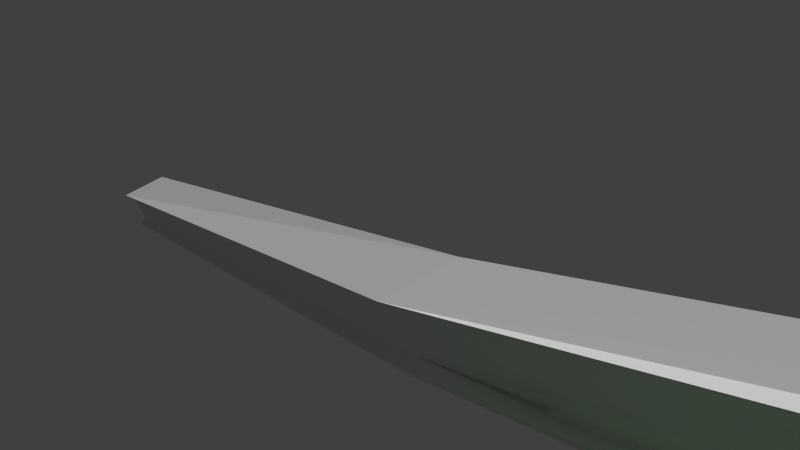 # Source: fk-zug_schluss.blend  (saved by Blender 2.76.0; exported with 4.5.12 LTS)
import bpy
from mathutils import Matrix  # noqa: F401  (used for matrix-valued properties, if any)

bpy.ops.wm.read_factory_settings(use_empty=True)
scene = bpy.context.scene
scene.name = 'Scene'

# ---- collections
col_collection_1 = bpy.data.collections.new('Collection 1'); scene.collection.children.link(col_collection_1)

# ---- materials (node trees are filled in below, after node groups)
mat_material = bpy.data.materials.new('Material')
mat_material.alpha_threshold = 0.0
mat_material.diffuse_color = (1.0, 0.523, 0.0, 1.0)
mat_material.roughness = 0.5
mat_material.specular_intensity = 0.8971
mat_material.line_color = (0.0, 0.0, 0.0, 1.0)
mat_material_003 = bpy.data.materials.new('Material.003')
mat_material_003.alpha_threshold = 0.0
mat_material_003.diffuse_color = (0.6038, 0.3188, 0.0, 1.0)
mat_material_003.roughness = 0.5
mat_material_002 = bpy.data.materials.new('Material.002')
mat_material_002.alpha_threshold = 0.0
mat_material_002.diffuse_color = (0.8, 0.0, 0.0, 1.0)
mat_material_002.roughness = 0.5
mat_eisen = bpy.data.materials.new('Eisen')
mat_eisen.alpha_threshold = 0.0
mat_eisen.roughness = 0.5
mat_metallic = bpy.data.materials.new('Metallic')
mat_metallic.alpha_threshold = 0.0
mat_metallic.roughness = 0.5
mat_eisen_001 = bpy.data.materials.new('Eisen.001')
mat_eisen_001.alpha_threshold = 0.0
mat_eisen_001.roughness = 0.5
mat_eisen_002 = bpy.data.materials.new('Eisen.002')
mat_eisen_002.alpha_threshold = 0.0
mat_eisen_002.roughness = 0.5
mat_material_005 = bpy.data.materials.new('Material.005')
mat_material_005.alpha_threshold = 0.0
mat_material_005.roughness = 0.5

# ---- material node trees
mat_material.use_nodes = True; mat_material.node_tree.nodes.clear()
_N = mat_material.node_tree.nodes; _L = mat_material.node_tree.links
n0 = _N.new('ShaderNodeOutputMaterial'); n0.name = 'Material Output'; n0.location = (300, 300)
n1 = _N.new('ShaderNodeMixShader'); n1.name = 'Mix Shader'; n1.location = (10, 300)
n1.inputs[0].default_value = 0.9296
n2 = _N.new('ShaderNodeBsdfAnisotropic'); n2.name = 'Glossy BSDF.001'; n2.location = (-203, 436)
n2.distribution = 'GGX'
n2.inputs[1].default_value = 0.0
n3 = _N.new('ShaderNodeBsdfAnisotropic'); n3.name = 'Glossy BSDF'; n3.location = (-201, 256)
n3.distribution = 'GGX'
n3.inputs[0].default_value = (0.01321, 1.0, 0.0, 1.0)
n3.inputs[1].default_value = 0.4472
_L.new(n1.outputs[0], n0.inputs[0])
_L.new(n2.outputs[0], n1.inputs[1])
_L.new(n3.outputs[0], n1.inputs[2])
n0.is_active_output = True
mat_material_003.use_nodes = True; mat_material_003.node_tree.nodes.clear()
_N = mat_material_003.node_tree.nodes; _L = mat_material_003.node_tree.links
n0 = _N.new('ShaderNodeOutputMaterial'); n0.name = 'Material Output'; n0.location = (300, 300)
n1 = _N.new('ShaderNodeBsdfAnisotropic'); n1.name = 'Anisotropic BSDF'; n1.location = (10, 300)
n1.distribution = 'GGX'
n1.inputs[0].default_value = (0.6038, 0.3188, 0.0, 1.0)
n1.inputs[1].default_value = 1.0
n1.inputs[2].default_value = 0.5
_L.new(n1.outputs[0], n0.inputs[0])
n0.is_active_output = True
mat_eisen.use_nodes = True; mat_eisen.node_tree.nodes.clear()
_N = mat_eisen.node_tree.nodes; _L = mat_eisen.node_tree.links
n0 = _N.new('ShaderNodeOutputMaterial'); n0.name = 'Material Output'; n0.location = (300, 300)
n1 = _N.new('ShaderNodeBsdfAnisotropic'); n1.name = 'Anisotropic BSDF'; n1.location = (10, 300)
n1.distribution = 'BECKMANN'
n1.inputs[0].default_value = (0.3844, 0.3844, 0.3844, 1.0)
n1.inputs[1].default_value = 0.0
n1.inputs[2].default_value = 1.0
_L.new(n1.outputs[0], n0.inputs[0])
n0.is_active_output = True
mat_metallic.use_nodes = True; mat_metallic.node_tree.nodes.clear()
_N = mat_metallic.node_tree.nodes; _L = mat_metallic.node_tree.links
n0 = _N.new('ShaderNodeOutputMaterial'); n0.name = 'Material Output'; n0.location = (300, 300)
n1 = _N.new('ShaderNodeMixShader'); n1.name = 'Mix Shader'; n1.location = (10, 300)
n2 = _N.new('ShaderNodeBsdfAnisotropic'); n2.name = 'Glossy BSDF'; n2.location = (-190, 200)
n2.distribution = 'GGX'
n2.inputs[1].default_value = 0.0
n3 = _N.new('ShaderNodeBsdfAnisotropic'); n3.name = 'Glossy BSDF.001'; n3.location = (-186, 18)
n3.distribution = 'GGX'
n3.inputs[0].default_value = (0.013, 1.0, 0.0, 1.0)
n3.inputs[1].default_value = 0.5477
_L.new(n1.outputs[0], n0.inputs[0])
_L.new(n2.outputs[0], n1.inputs[1])
_L.new(n3.outputs[0], n1.inputs[2])
n0.is_active_output = True
mat_eisen_001.use_nodes = True; mat_eisen_001.node_tree.nodes.clear()
_N = mat_eisen_001.node_tree.nodes; _L = mat_eisen_001.node_tree.links
n0 = _N.new('ShaderNodeOutputMaterial'); n0.name = 'Material Output'; n0.location = (300, 300)
n1 = _N.new('ShaderNodeBsdfAnisotropic'); n1.name = 'Anisotropic BSDF'; n1.location = (10, 300)
n1.distribution = 'BECKMANN'
n1.inputs[0].default_value = (0.2738, 0.2738, 0.2738, 1.0)
n1.inputs[1].default_value = 1.0
n1.inputs[2].default_value = 0.85
_L.new(n1.outputs[0], n0.inputs[0])
n0.is_active_output = True
mat_eisen_002.use_nodes = True; mat_eisen_002.node_tree.nodes.clear()
_N = mat_eisen_002.node_tree.nodes; _L = mat_eisen_002.node_tree.links
n0 = _N.new('ShaderNodeOutputMaterial'); n0.name = 'Material Output'; n0.location = (300, 300)
n1 = _N.new('ShaderNodeBsdfAnisotropic'); n1.name = 'Anisotropic BSDF'; n1.location = (10, 300)
n1.distribution = 'BECKMANN'
n1.inputs[0].default_value = (0.3844, 0.3844, 0.3844, 1.0)
n1.inputs[1].default_value = 1.0
n1.inputs[2].default_value = -1.0
_L.new(n1.outputs[0], n0.inputs[0])
n0.is_active_output = True
mat_material_005.use_nodes = True; mat_material_005.node_tree.nodes.clear()
_N = mat_material_005.node_tree.nodes; _L = mat_material_005.node_tree.links
n0 = _N.new('ShaderNodeOutputMaterial'); n0.name = 'Material Output'; n0.location = (300, 300)
n1 = _N.new('ShaderNodeBsdfDiffuse'); n1.name = 'Diffuse BSDF'; n1.location = (10, 300)
_L.new(n1.outputs[0], n0.inputs[0])
n0.is_active_output = True

# ---- world
world_world = bpy.data.worlds.new('World'); scene.world = world_world
world_world.color = (0.05088, 0.05088, 0.05088)
world_world.use_sun_shadow = False
world_world.sun_shadow_jitter_overblur = 0.0
world_world.cycles.sampling_method = 'MANUAL'
world_world.cycles.sample_map_resolution = 256

# ---- cameras
cam_camera = bpy.data.cameras.new('Camera')
cam_camera.clip_end = 100.0
cam_camera.lens = 35.0
cam_camera.sensor_width = 32.0
cam_camera.sensor_height = 18.0
cam_camera.display_size = 2.0
cam_camera.dof.focus_distance = 0.0

# ---- lights
light_sun = bpy.data.lights.new('Sun', 'SUN')
light_sun.transmission_factor = 0.0
light_sun.angle = 2.747
light_sun.energy = 9.0
light_sun.shadow_buffer_clip_start = 0.5
light_sun.shadow_soft_size = 5.0
light_sun.shadow_cascade_max_distance = 1000.0
light_sun.cycles.use_multiple_importance_sampling = False

# ---- meshes
me_cube_002 = bpy.data.meshes.new('Cube.002')
me_cube_002.from_pydata([(1.0, 1.0, 0.744), (1.0, -0.5727, 0.09273), (-1.0, -0.5727, 0.09273), (-1.0, 1.0, 0.744), (0.767, 0.767, -0.8937), (0.767, -0.767, -0.8937), (-0.767, 0.767, -0.8937), (-0.767, -0.767, -0.8937), (-3.002e-07, -1.254, -0.4662), (1.0, 1.0, -1.0), (1.0, -0.7435, -1.0), (-1.0, -0.7435, -1.0), (-1.0, 1.0, -1.0), (0.4203, -1.199, -0.2151), (-0.4203, -1.199, -0.6718), (0.8842, -0.999, -0.2791), (-0.8842, -0.999, -0.2791), (0.4203, -1.199, -0.6718), (-0.4203, -1.199, -0.2151), (-1.192e-07, -1.0, -1.0), (-5.066e-07, -0.5727, 0.3318), (-1.0, -0.6581, -0.4536), (1.0, -0.5559, -1.0), (1.0, -0.5643, -0.4536), (1.093, 1.0, -0.128), (-1.069, 1.0, -0.128)], [(11, 2)], [(3, 2, 7, 6), (8, 14, 18), (4, 6, 7, 5), (0, 3, 6, 4), (2, 1, 5, 7), (1, 0, 4, 5), (8, 13, 17), (8, 17, 14), (18, 13, 8), (14, 17, 19), (17, 13, 15), (18, 14, 16), (9, 10, 11, 12), (2, 3, 21), (14, 19, 11), (17, 10, 19), (17, 15, 10), (13, 1, 15), (18, 16, 2), (10, 19, 11), (1, 2, 20), (13, 18, 2, 20, 1), (1, 23, 15), (1, 22, 23), (15, 23, 22, 10), (0, 9, 12, 3), (9, 0, 24), (22, 23, 9), (23, 1, 0), (23, 0, 9), (3, 12, 25), (12, 11, 21), (12, 21, 3), (14, 11, 21), (14, 21, 16), (21, 2, 16)])
me_cube_002.polygons.foreach_set('use_smooth', [True] * 36)
me_cube_002.polygons.foreach_set('material_index', [2, 2, 2, 2, 2, 2, 2, 2, 2, 2, 2, 2, 2, 2, 2, 2, 2, 2, 2, 2, 2, 2, 2, 2, 2, 2, 2, 2, 2, 2, 2, 2, 2, 2, 0, 0])
me_cube_002.materials.append(mat_material)
me_cube_002.materials.append(mat_material_003)
me_cube_002.materials.append(mat_material)
me_cube_002.materials.append(mat_material_003)
me_cube_002.use_remesh_preserve_volume = False
me_cube_002.use_remesh_preserve_attributes = False
me_cube_002.use_mirror_vertex_groups = False
me_cube_002.update()
me_cube = bpy.data.meshes.new('Cube')
me_cube.from_pydata([(-0.6954, -0.3286, -0.9264), (-0.6288, 0.1452, 0.6881), (-1.0, 0.3286, -1.0), (-0.7165, 0.6121, 0.6734), (0.6954, -0.3286, -0.9264), (0.6288, 0.1484, 0.6755), (1.0, 0.3286, -1.0), (0.7165, 0.6121, 0.6734), (-0.5013, 0.1624, 1.08), (-0.5013, 0.4919, 1.08), (0.5013, 0.4919, 1.08), (0.5013, 0.1624, 1.08), (-0.4491, 0.2229, 1.55), (-0.4491, 0.4789, 1.55), (0.4491, 0.4789, 1.55), (0.4491, 0.2229, 1.55), (-0.3701, 0.2528, 1.665), (-0.3701, 0.449, 1.688), (0.3701, 0.449, 1.688), (0.3701, 0.2528, 1.665), (-0.6954, -0.3286, -0.5902), (-1.0, 0.3286, -0.5166), (1.0, 0.3286, -0.5166), (0.6954, -0.3286, -0.5902), (0.7707, -1.589, -0.572), (0.7707, -1.589, -0.9446), (-0.7707, -1.589, -0.9446), (-0.7707, -1.589, -0.572), (0.1137, -1.722, -0.7308), (0.1137, -1.722, -0.7858), (-0.1137, -1.722, -0.7858), (-0.1137, -1.722, -0.7308), (0.5124, 0.1261, 1.262), (-0.5124, 0.1261, 1.262), (-0.5124, 0.4955, 1.31), (0.5124, 0.4955, 1.31), (-0.4474, 0.236, 0.9352), (-0.5098, 0.5391, 0.9235), (0.4474, 0.2382, 0.9262), (0.5098, 0.5391, 0.9235), (-0.1968, 0.3075, 0.9602), (-0.1968, 0.4078, 0.9602), (0.1968, 0.4078, 0.9602), (0.2233, 0.2966, 0.9602), (-0.1968, 0.3049, 1.027), (-0.1968, 0.4052, 1.027), (0.1968, 0.4052, 1.027), (0.2233, 0.294, 1.027)], [], [(20, 21, 2, 0), (21, 22, 6, 2), (22, 23, 4, 6), (23, 20, 27, 24), (0, 2, 6, 4), (41, 42, 39, 37), (15, 19, 16, 12, 33, 32), (8, 44, 47, 11), (9, 45, 44, 8), (10, 9, 34, 13, 17, 18, 14, 35), (32, 35, 14, 15), (34, 33, 12, 13), (19, 18, 17, 16), (15, 14, 18, 19), (13, 12, 16, 17), (5, 1, 20, 23), (7, 5, 23, 22), (3, 7, 22, 21), (1, 3, 21, 20), (24, 27, 31, 28), (0, 4, 25, 26), (20, 0, 26, 27), (4, 23, 24, 25), (28, 31, 30, 29), (26, 25, 29, 30), (27, 26, 30, 31), (25, 24, 28, 29), (9, 8, 33, 34), (11, 10, 35, 32), (8, 11, 32, 33), (7, 3, 37, 39), (5, 7, 39, 38), (3, 1, 36, 37), (1, 5, 38, 36), (46, 10, 11, 47), (36, 38, 43, 40), (38, 39, 42, 43), (41, 37, 36, 40), (46, 45, 9, 10), (44, 45, 46, 47), (40, 43, 42, 41)])
me_cube.polygons.foreach_set('use_smooth', [True] * 41)
me_cube.materials.append(mat_material_002)
me_cube.use_remesh_preserve_volume = False
me_cube.use_remesh_preserve_attributes = False
me_cube.use_mirror_vertex_groups = False
me_cube.update()
me_circle = bpy.data.meshes.new('Circle')
me_circle.from_pydata([(0.2024, 2.748, 5.356), (0.007326, 2.729, 5.356), (-0.1803, 2.672, 5.356), (-0.3532, 2.58, 5.356), (-0.5047, 2.455, 5.356), (-0.6291, 2.304, 5.356), (-0.7215, 2.131, 5.356), (-0.7784, 1.943, 5.356), (-0.7976, 1.748, 5.356), (-0.7784, 1.553, 5.356), (-0.7215, 1.365, 5.356), (-0.6291, 1.192, 5.356), (-0.5047, 1.041, 5.356), (-0.3532, 0.9166, 5.356), (-0.1803, 0.8242, 5.356), (0.007326, 0.7673, 5.356), (0.2024, 0.748, 5.356), (0.3975, 0.7673, 5.356), (0.5851, 0.8242, 5.356), (0.758, 0.9166, 5.356), (0.9095, 1.041, 5.356), (1.034, 1.192, 5.356), (1.126, 1.365, 5.356), (1.183, 1.553, 5.356), (1.202, 1.748, 5.356), (1.183, 1.943, 5.356), (1.126, 2.131, 5.356), (1.034, 2.304, 5.356), (0.9095, 2.455, 5.356), (0.758, 2.58, 5.356), (0.5851, 2.672, 5.356), (0.3975, 2.729, 5.356), (0.2024, 2.748, 5.116), (0.007326, 2.729, 5.116), (-0.1803, 2.672, 5.116), (-0.3532, 2.58, 5.116), (-0.5047, 2.455, 5.116), (-0.6291, 2.304, 5.116), (-0.7215, 2.131, 5.116), (-0.7784, 1.943, 5.116), (-0.7976, 1.748, 5.116), (-0.7784, 1.553, 5.116), (-0.7215, 1.365, 5.116), (-0.6291, 1.192, 5.116), (-0.5047, 1.041, 5.116), (-0.3532, 0.9166, 5.116), (-0.1803, 0.8242, 5.116), (0.007326, 0.7673, 5.116), (0.2024, 0.748, 5.116), (0.3975, 0.7673, 5.116), (0.5851, 0.8242, 5.116), (0.758, 0.9166, 5.116), (0.9095, 1.041, 5.116), (1.034, 1.192, 5.116), (1.126, 1.365, 5.116), (1.183, 1.553, 5.116), (1.202, 1.748, 5.116), (1.183, 1.943, 5.116), (1.126, 2.131, 5.116), (1.034, 2.304, 5.116), (0.9095, 2.455, 5.116), (0.758, 2.58, 5.116), (0.5851, 2.672, 5.116), (0.3975, 2.729, 5.116), (0.2497, 2.149, 4.982), (0.1714, 2.142, 4.982), (0.09617, 2.119, 4.982), (0.02679, 2.082, 4.982), (-0.03401, 2.032, 4.982), (-0.08392, 1.971, 4.982), (-0.121, 1.902, 4.982), (-0.1438, 1.826, 4.982), (-0.1515, 1.748, 4.982), (-0.1438, 1.67, 4.982), (-0.121, 1.594, 4.982), (-0.08392, 1.525, 4.982), (-0.03401, 1.464, 4.982), (0.02679, 1.414, 4.982), (0.09617, 1.377, 4.982), (0.1714, 1.354, 4.982), (0.2497, 1.347, 4.982), (0.328, 1.354, 4.982), (0.4033, 1.377, 4.982), (0.4727, 1.414, 4.982), (0.5335, 1.464, 4.982), (0.5834, 1.525, 4.982), (0.6205, 1.594, 4.982), (0.6433, 1.67, 4.982), (0.651, 1.748, 4.982), (0.6433, 1.826, 4.982), (0.6205, 1.902, 4.982), (0.5834, 1.971, 4.982), (0.5335, 2.032, 4.982), (0.4727, 2.082, 4.982), (0.4033, 2.119, 4.982), (0.328, 2.142, 4.982), (0.1973, -0.9482, 5.356), (0.002201, -0.9675, 5.356), (-0.1854, -1.024, 5.356), (-0.3583, -1.117, 5.356), (-0.5098, -1.241, 5.356), (-0.6342, -1.393, 5.356), (-0.7266, -1.566, 5.356), (-0.7835, -1.753, 5.356), (-0.8027, -1.948, 5.356), (-0.7835, -2.143, 5.356), (-0.7266, -2.331, 5.356), (-0.6342, -2.504, 5.356), (-0.5098, -2.655, 5.356), (-0.3583, -2.78, 5.356), (-0.1854, -2.872, 5.356), (0.002201, -2.929, 5.356), (0.1973, -2.948, 5.356), (0.3924, -2.929, 5.356), (0.58, -2.872, 5.356), (0.7529, -2.78, 5.356), (0.9044, -2.655, 5.356), (1.029, -2.504, 5.356), (1.121, -2.331, 5.356), (1.178, -2.143, 5.356), (1.197, -1.948, 5.356), (1.178, -1.753, 5.356), (1.121, -1.566, 5.356), (1.029, -1.393, 5.356), (0.9044, -1.241, 5.356), (0.7529, -1.117, 5.356), (0.58, -1.024, 5.356), (0.3924, -0.9675, 5.356), (0.1973, -0.9482, 5.116), (0.002201, -0.9675, 5.116), (-0.1854, -1.024, 5.116), (-0.3583, -1.117, 5.116), (-0.5098, -1.241, 5.116), (-0.6342, -1.393, 5.116), (-0.7266, -1.566, 5.116), (-0.7835, -1.753, 5.116), (-0.8027, -1.948, 5.116), (-0.7835, -2.143, 5.116), (-0.7266, -2.331, 5.116), (-0.6342, -2.504, 5.116), (-0.5098, -2.655, 5.116), (-0.3583, -2.78, 5.116), (-0.1854, -2.872, 5.116), (0.002201, -2.929, 5.116), (0.1973, -2.948, 5.116), (0.3924, -2.929, 5.116), (0.58, -2.872, 5.116), (0.7529, -2.78, 5.116), (0.9044, -2.655, 5.116), (1.029, -2.504, 5.116), (1.121, -2.331, 5.116), (1.178, -2.143, 5.116), (1.197, -1.948, 5.116), (1.178, -1.753, 5.116), (1.121, -1.566, 5.116), (1.029, -1.393, 5.116), (0.9044, -1.241, 5.116), (0.7529, -1.117, 5.116), (0.58, -1.024, 5.116), (0.3924, -0.9675, 5.116), (0.2446, -1.547, 4.982), (0.1663, -1.555, 4.982), (0.09104, -1.578, 4.982), (0.02167, -1.615, 4.982), (-0.03914, -1.664, 4.982), (-0.08904, -1.725, 4.982), (-0.1261, -1.795, 4.982), (-0.149, -1.87, 4.982), (-0.1567, -1.948, 4.982), (-0.149, -2.027, 4.982), (-0.1261, -2.102, 4.982), (-0.08904, -2.171, 4.982), (-0.03914, -2.232, 4.982), (0.02167, -2.282, 4.982), (0.09104, -2.319, 4.982), (0.1663, -2.342, 4.982), (0.2446, -2.35, 4.982), (0.3229, -2.342, 4.982), (0.3982, -2.319, 4.982), (0.4675, -2.282, 4.982), (0.5283, -2.232, 4.982), (0.5783, -2.171, 4.982), (0.6153, -2.102, 4.982), (0.6382, -2.027, 4.982), (0.6459, -1.948, 4.982), (0.6382, -1.87, 4.982), (0.6153, -1.795, 4.982), (0.5783, -1.725, 4.982), (0.5283, -1.664, 4.982), (0.4675, -1.615, 4.982), (0.3982, -1.578, 4.982), (0.3229, -1.555, 4.982), (0.1743, -2.03, 4.78), (0.1743, 1.829, 4.78), (0.1743, 1.829, 4.974), (0.1743, -2.03, 4.974), (0.3134, 1.829, 4.78), (0.3134, 1.829, 4.974), (0.3134, -2.03, 4.974), (0.3134, -2.03, 4.78), (-1.886, -0.7089, 4.802), (2.462, -0.1528, 4.886), (2.462, -0.1528, 4.693), (-1.886, -0.7089, 5.1), (-0.2533, -0.7089, 5.1), (-0.2533, -0.7089, 4.802), (0.6397, -0.4962, 5.048), (0.6397, -0.4962, 4.854), (2.462, -0.03501, 4.693), (-1.886, 0.5082, 5.1), (-1.886, 0.5082, 4.802), (2.462, -0.03501, 4.886), (-0.2533, 0.5082, 4.802), (-0.2169, 0.5088, 5.1), (0.6397, 0.2955, 4.854), (0.6397, 0.2955, 5.048), (-1.886, -0.1003, 4.666), (2.462, -0.09392, 4.636), (0.1932, -0.6025, 4.666), (0.1932, 0.4018, 4.666), (0.1932, -0.1003, 4.666), (0.1743, -2.03, 4.78), (0.3134, -2.03, 4.78), (2.157, 0.7046, 5.548), (2.024, 0.5796, 5.62), (1.914, 0.4276, 5.677), (1.831, 0.2545, 5.716), (1.778, 0.06686, 5.736), (1.757, -0.1281, 5.737), (1.77, -0.3228, 5.718), (1.814, -0.5098, 5.68), (1.89, -0.682, 5.624), (1.993, -0.8327, 5.553), (2.121, -0.956, 5.47), (2.267, -1.047, 5.377), (2.427, -1.103, 5.278), (2.594, -1.121, 5.177), (2.762, -1.101, 5.078), (2.924, -1.043, 4.985), (3.075, -0.9502, 4.9), (3.208, -0.8252, 4.829), (3.318, -0.6732, 4.772), (3.401, -0.5, 4.733), (3.454, -0.3124, 4.713), (3.475, -0.1175, 4.712), (3.463, 0.07725, 4.731), (3.418, 0.2643, 4.769), (3.342, 0.4364, 4.825), (3.239, 0.5871, 4.895), (3.111, 0.7105, 4.979), (2.965, 0.8019, 5.072), (2.805, 0.8577, 5.171), (2.638, 0.8759, 5.272), (2.47, 0.8556, 5.371), (2.308, 0.7978, 5.464), (2.034, 0.7171, 5.342), (1.901, 0.5921, 5.414), (1.791, 0.4401, 5.471), (1.708, 0.267, 5.51), (1.655, 0.07934, 5.53), (1.634, -0.1156, 5.531), (1.646, -0.3103, 5.512), (1.691, -0.4973, 5.474), (1.767, -0.6695, 5.418), (1.87, -0.8202, 5.347), (1.998, -0.9436, 5.264), (2.144, -1.035, 5.171), (2.304, -1.091, 5.072), (2.471, -1.109, 4.971), (2.639, -1.089, 4.872), (2.801, -1.031, 4.778), (2.952, -0.9377, 4.694), (3.085, -0.8127, 4.622), (3.195, -0.6607, 4.566), (3.278, -0.4876, 4.527), (3.331, -0.2999, 4.506), (3.352, -0.105, 4.506), (3.339, 0.08972, 4.525), (3.295, 0.2768, 4.563), (3.219, 0.4489, 4.618), (3.116, 0.5996, 4.689), (2.988, 0.723, 4.773), (2.842, 0.8144, 4.866), (2.682, 0.8702, 4.965), (2.515, 0.8883, 5.065), (2.347, 0.8681, 5.165), (2.185, 0.8103, 5.258), (2.275, 0.2551, 5.015), (2.222, 0.2049, 5.044), (2.178, 0.1439, 5.067), (2.144, 0.07445, 5.082), (2.123, -0.0008416, 5.091), (2.115, -0.07906, 5.091), (2.12, -0.1572, 5.083), (2.137, -0.2323, 5.068), (2.168, -0.3013, 5.046), (2.209, -0.3618, 5.017), (2.26, -0.4113, 4.984), (2.319, -0.448, 4.946), (2.383, -0.4704, 4.907), (2.45, -0.4777, 4.866), (2.518, -0.4695, 4.827), (2.583, -0.4463, 4.789), (2.643, -0.4089, 4.755), (2.697, -0.3588, 4.726), (2.741, -0.2978, 4.704), (2.774, -0.2283, 4.688), (2.795, -0.153, 4.68), (2.804, -0.07481, 4.68), (2.799, 0.003327, 4.687), (2.781, 0.07838, 4.703), (2.751, 0.1475, 4.725), (2.709, 0.2079, 4.753), (2.658, 0.2574, 4.787), (2.599, 0.2941, 4.824), (2.535, 0.3165, 4.864), (2.468, 0.3238, 4.904), (2.401, 0.3157, 4.944), (2.336, 0.2925, 4.981)], [], [(20, 19, 51, 52), (7, 6, 38, 39), (21, 20, 52, 53), (8, 7, 39, 40), (22, 21, 53, 54), (9, 8, 40, 41), (23, 22, 54, 55), (10, 9, 41, 42), (24, 23, 55, 56), (11, 10, 42, 43), (25, 24, 56, 57), (12, 11, 43, 44), (26, 25, 57, 58), (13, 12, 44, 45), (27, 26, 58, 59), (14, 13, 45, 46), (1, 0, 32, 33), (28, 27, 59, 60), (15, 14, 46, 47), (2, 1, 33, 34), (29, 28, 60, 61), (16, 15, 47, 48), (3, 2, 34, 35), (30, 29, 61, 62), (17, 16, 48, 49), (4, 3, 35, 36), (31, 30, 62, 63), (18, 17, 49, 50), (5, 4, 36, 37), (0, 31, 63, 32), (19, 18, 50, 51), (6, 5, 37, 38), (47, 46, 78, 79), (34, 33, 65, 66), (61, 60, 92, 93), (48, 47, 79, 80), (35, 34, 66, 67), (62, 61, 93, 94), (49, 48, 80, 81), (36, 35, 67, 68), (63, 62, 94, 95), (50, 49, 81, 82), (37, 36, 68, 69), (32, 63, 95, 64), (51, 50, 82, 83), (38, 37, 69, 70), (52, 51, 83, 84), (39, 38, 70, 71), (53, 52, 84, 85), (40, 39, 71, 72), (54, 53, 85, 86), (41, 40, 72, 73), (55, 54, 86, 87), (42, 41, 73, 74), (56, 55, 87, 88), (43, 42, 74, 75), (57, 56, 88, 89), (44, 43, 75, 76), (58, 57, 89, 90), (45, 44, 76, 77), (59, 58, 90, 91), (46, 45, 77, 78), (33, 32, 64, 65), (60, 59, 91, 92), (65, 64, 95, 94, 93, 92, 91, 90, 89, 88, 87, 86, 85, 84, 83, 82, 81, 80, 79, 78, 77, 76, 75, 74, 73, 72, 71, 70, 69, 68, 67, 66), (116, 115, 147, 148), (103, 102, 134, 135), (117, 116, 148, 149), (104, 103, 135, 136), (118, 117, 149, 150), (105, 104, 136, 137), (119, 118, 150, 151), (106, 105, 137, 138), (120, 119, 151, 152), (107, 106, 138, 139), (121, 120, 152, 153), (108, 107, 139, 140), (122, 121, 153, 154), (109, 108, 140, 141), (123, 122, 154, 155), (110, 109, 141, 142), (97, 96, 128, 129), (124, 123, 155, 156), (111, 110, 142, 143), (98, 97, 129, 130), (125, 124, 156, 157), (112, 111, 143, 144), (99, 98, 130, 131), (126, 125, 157, 158), (113, 112, 144, 145), (100, 99, 131, 132), (127, 126, 158, 159), (114, 113, 145, 146), (101, 100, 132, 133), (96, 127, 159, 128), (115, 114, 146, 147), (102, 101, 133, 134), (143, 142, 174, 175), (130, 129, 161, 162), (157, 156, 188, 189), (144, 143, 175, 176), (131, 130, 162, 163), (158, 157, 189, 190), (145, 144, 176, 177), (132, 131, 163, 164), (159, 158, 190, 191), (146, 145, 177, 178), (133, 132, 164, 165), (128, 159, 191, 160), (147, 146, 178, 179), (134, 133, 165, 166), (148, 147, 179, 180), (135, 134, 166, 167), (149, 148, 180, 181), (136, 135, 167, 168), (150, 149, 181, 182), (137, 136, 168, 169), (151, 150, 182, 183), (138, 137, 169, 170), (152, 151, 183, 184), (139, 138, 170, 171), (153, 152, 184, 185), (140, 139, 171, 172), (154, 153, 185, 186), (141, 140, 172, 173), (155, 154, 186, 187), (142, 141, 173, 174), (129, 128, 160, 161), (156, 155, 187, 188), (161, 160, 191, 190, 189, 188, 187, 186, 185, 184, 183, 182, 181, 180, 179, 178, 177, 176, 175, 174, 173, 172, 171, 170, 169, 168, 167, 166, 165, 164, 163, 162), (211, 201, 202, 208), (97, 98, 99, 100, 101, 102, 103, 104, 105, 106, 107, 108, 109, 110, 111, 112, 113, 114, 115, 116, 117, 118, 119, 120, 121, 122, 123, 124, 125, 126, 127, 96), (198, 206, 204, 195), (195, 192, 199, 198), (193, 194, 197, 196), (197, 194, 213, 215), (1, 2, 3, 4, 5, 6, 7, 8, 9, 10, 11, 12, 13, 14, 15, 16, 17, 18, 19, 20, 21, 22, 23, 24, 25, 26, 27, 28, 29, 30, 31, 0), (194, 193, 212, 213), (213, 212, 210, 209), (205, 204, 203, 200), (195, 204, 205, 192), (198, 199, 207, 206), (201, 206, 207, 202), (196, 197, 215, 214), (208, 214, 215, 211), (211, 215, 213, 209, 203, 204, 206, 201), (200, 203, 209, 210), (210, 200, 216), (208, 202, 217), (212, 193, 219), (210, 212, 219, 220, 216), (214, 219, 196), (196, 219, 193), (214, 208, 217, 220, 219), (207, 218, 220, 217, 202), (200, 216, 220, 218, 205), (199, 192, 221, 222), (205, 218, 221), (218, 207, 222, 221), (243, 242, 274, 275), (230, 229, 261, 262), (244, 243, 275, 276), (231, 230, 262, 263), (245, 244, 276, 277), (232, 231, 263, 264), (246, 245, 277, 278), (233, 232, 264, 265), (247, 246, 278, 279), (234, 233, 265, 266), (248, 247, 279, 280), (235, 234, 266, 267), (249, 248, 280, 281), (236, 235, 267, 268), (250, 249, 281, 282), (237, 236, 268, 269), (224, 223, 255, 256), (251, 250, 282, 283), (238, 237, 269, 270), (225, 224, 256, 257), (252, 251, 283, 284), (239, 238, 270, 271), (226, 225, 257, 258), (253, 252, 284, 285), (240, 239, 271, 272), (227, 226, 258, 259), (254, 253, 285, 286), (241, 240, 272, 273), (228, 227, 259, 260), (223, 254, 286, 255), (242, 241, 273, 274), (229, 228, 260, 261), (270, 269, 301, 302), (257, 256, 288, 289), (284, 283, 315, 316), (271, 270, 302, 303), (258, 257, 289, 290), (285, 284, 316, 317), (272, 271, 303, 304), (259, 258, 290, 291), (286, 285, 317, 318), (273, 272, 304, 305), (260, 259, 291, 292), (255, 286, 318, 287), (274, 273, 305, 306), (261, 260, 292, 293), (275, 274, 306, 307), (262, 261, 293, 294), (276, 275, 307, 308), (263, 262, 294, 295), (277, 276, 308, 309), (264, 263, 295, 296), (278, 277, 309, 310), (265, 264, 296, 297), (279, 278, 310, 311), (266, 265, 297, 298), (280, 279, 311, 312), (267, 266, 298, 299), (281, 280, 312, 313), (268, 267, 299, 300), (282, 281, 313, 314), (269, 268, 300, 301), (256, 255, 287, 288), (283, 282, 314, 315), (288, 287, 318, 317, 316, 315, 314, 313, 312, 311, 310, 309, 308, 307, 306, 305, 304, 303, 302, 301, 300, 299, 298, 297, 296, 295, 294, 293, 292, 291, 290, 289), (224, 225, 226, 227, 228, 229, 230, 231, 232, 233, 234, 235, 236, 237, 238, 239, 240, 241, 242, 243, 244, 245, 246, 247, 248, 249, 250, 251, 252, 253, 254, 223)])
me_circle.polygons.foreach_set('material_index', [0, 0, 0, 0, 0, 0, 0, 0, 0, 0, 0, 0, 0, 0, 0, 0, 0, 0, 0, 0, 0, 0, 0, 0, 0, 0, 0, 0, 0, 0, 0, 0, 0, 0, 0, 0, 0, 0, 0, 0, 0, 0, 0, 0, 0, 0, 0, 0, 0, 0, 0, 0, 0, 0, 0, 0, 0, 0, 0, 0, 0, 0, 0, 0, 2, 0, 0, 0, 0, 0, 0, 0, 0, 0, 0, 0, 0, 0, 0, 0, 0, 0, 0, 0, 0, 0, 0, 0, 0, 0, 0, 0, 0, 0, 0, 0, 0, 0, 0, 0, 0, 0, 0, 0, 0, 0, 0, 0, 0, 0, 0, 0, 0, 0, 0, 0, 0, 0, 0, 0, 0, 0, 0, 0, 0, 0, 0, 0, 0, 2, 1, 2, 1, 1, 1, 1, 2, 1, 1, 1, 1, 1, 1, 1, 1, 1, 1, 1, 1, 1, 1, 1, 1, 1, 1, 1, 0, 1, 1, 0, 0, 0, 0, 0, 0, 0, 0, 0, 0, 0, 0, 0, 0, 0, 0, 0, 0, 0, 0, 0, 0, 0, 0, 0, 0, 0, 0, 0, 0, 0, 0, 0, 0, 0, 0, 0, 0, 0, 0, 0, 0, 0, 0, 0, 0, 0, 0, 0, 0, 0, 0, 0, 0, 0, 0, 0, 0, 0, 0, 0, 0, 0, 0, 0, 2])
me_circle.materials.append(mat_eisen)
me_circle.materials.append(mat_metallic)
me_circle.materials.append(mat_eisen_001)
me_circle.use_remesh_preserve_volume = False
me_circle.use_remesh_preserve_attributes = False
me_circle.use_mirror_vertex_groups = False
me_circle.update()
me_cylinder = bpy.data.meshes.new('Cylinder')
me_cylinder.from_pydata([(0.9479, -0.4375, 3.861), (0.9479, -0.4375, 4.552), (0.96, -0.4386, 3.861), (0.96, -0.4386, 4.552), (0.9716, -0.4422, 3.861), (0.9716, -0.4422, 4.552), (0.9824, -0.4479, 3.861), (0.9824, -0.4479, 4.552), (0.9918, -0.4556, 3.861), (0.9918, -0.4556, 4.552), (0.9995, -0.465, 3.861), (0.9995, -0.465, 4.552), (1.005, -0.4758, 3.861), (1.005, -0.4758, 4.552), (1.009, -0.4874, 3.861), (1.009, -0.4874, 4.552), (1.01, -0.4995, 3.861), (1.01, -0.4995, 4.552), (1.009, -0.5117, 3.861), (1.009, -0.5117, 4.552), (1.005, -0.5233, 3.861), (1.005, -0.5233, 4.552), (0.9995, -0.534, 3.861), (0.9995, -0.534, 4.552), (0.9918, -0.5435, 3.861), (0.9918, -0.5435, 4.552), (0.9824, -0.5512, 3.861), (0.9824, -0.5512, 4.552), (0.9716, -0.5569, 3.861), (0.9716, -0.5569, 4.552), (0.96, -0.5604, 3.861), (0.96, -0.5604, 4.552), (0.9479, -0.5616, 3.861), (0.9479, -0.5616, 4.552), (0.9357, -0.5604, 3.861), (0.9357, -0.5604, 4.552), (0.9241, -0.5569, 3.861), (0.9241, -0.5569, 4.552), (0.9134, -0.5512, 3.861), (0.9134, -0.5512, 4.552), (0.904, -0.5435, 3.861), (0.904, -0.5435, 4.552), (0.8962, -0.534, 3.861), (0.8962, -0.534, 4.552), (0.8905, -0.5233, 3.861), (0.8905, -0.5233, 4.552), (0.887, -0.5117, 3.861), (0.887, -0.5117, 4.552), (0.8858, -0.4995, 3.861), (0.8858, -0.4995, 4.552), (0.887, -0.4874, 3.861), (0.887, -0.4874, 4.552), (0.8905, -0.4758, 3.861), (0.8905, -0.4758, 4.552), (0.8962, -0.465, 3.861), (0.8962, -0.465, 4.552), (0.904, -0.4556, 3.861), (0.904, -0.4556, 4.552), (0.9134, -0.4479, 3.861), (0.9134, -0.4479, 4.552), (0.9241, -0.4422, 3.861), (0.9241, -0.4422, 4.552), (0.9357, -0.4386, 3.861), (0.9357, -0.4386, 4.552)], [], [(0, 1, 3, 2), (2, 3, 5, 4), (4, 5, 7, 6), (6, 7, 9, 8), (8, 9, 11, 10), (10, 11, 13, 12), (12, 13, 15, 14), (14, 15, 17, 16), (16, 17, 19, 18), (18, 19, 21, 20), (20, 21, 23, 22), (22, 23, 25, 24), (24, 25, 27, 26), (26, 27, 29, 28), (28, 29, 31, 30), (30, 31, 33, 32), (32, 33, 35, 34), (34, 35, 37, 36), (36, 37, 39, 38), (38, 39, 41, 40), (40, 41, 43, 42), (42, 43, 45, 44), (44, 45, 47, 46), (46, 47, 49, 48), (48, 49, 51, 50), (50, 51, 53, 52), (52, 53, 55, 54), (54, 55, 57, 56), (56, 57, 59, 58), (58, 59, 61, 60), (3, 1, 63, 61, 59, 57, 55, 53, 51, 49, 47, 45, 43, 41, 39, 37, 35, 33, 31, 29, 27, 25, 23, 21, 19, 17, 15, 13, 11, 9, 7, 5), (62, 63, 1, 0), (60, 61, 63, 62), (0, 2, 4, 6, 8, 10, 12, 14, 16, 18, 20, 22, 24, 26, 28, 30, 32, 34, 36, 38, 40, 42, 44, 46, 48, 50, 52, 54, 56, 58, 60, 62)])
me_cylinder.materials.append(mat_eisen_002)
me_cylinder.use_remesh_preserve_volume = False
me_cylinder.use_remesh_preserve_attributes = False
me_cylinder.use_mirror_vertex_groups = False
me_cylinder.update()
me_cube_004 = bpy.data.meshes.new('Cube.004')
me_cube_004.from_pydata([(1.655, 0.477, 0.3968), (1.655, 0.477, -0.3968), (1.655, -0.477, 0.3968), (1.655, -0.477, -0.3968), (-18.96, 0.477, 0.3968), (-18.96, 0.477, -0.3968), (-18.96, -0.477, 0.3968), (-18.96, -0.477, -0.3968), (-1.637, 0.477, 0.3968), (-1.637, 0.477, -0.3968), (1.655, 0.477, 0.3968), (1.655, 0.477, -0.3968), (-1.637, -0.477, 0.3968), (1.655, -0.477, 0.3968), (1.655, -0.477, -0.3968), (-1.637, -0.477, -0.3968), (-18.96, -0.477, 0.3968), (-18.96, 0.477, 0.3968), (-18.96, 0.477, -0.3968), (-18.96, -0.477, -0.3968), (1.655, 0.477, 0.3968), (1.655, 0.477, -0.3968), (1.655, -0.477, 0.3968), (1.655, -0.477, -0.3968), (-18.96, -0.6961, 0.5759), (-18.96, 0.6961, 0.5759), (-18.96, 0.6961, -0.5759), (-18.96, -0.6961, -0.5759), (1.655, 0.6961, 0.5759), (1.655, 0.6961, -0.5759), (1.655, -0.6961, 0.5759), (1.655, -0.6961, -0.5759), (1.655, 0.8216, -0.681)], [(32, 29)], [(1, 3, 14, 11), (2, 0, 10, 13), (2, 6, 7, 3), (0, 2, 3, 1), (4, 0, 1, 5), (6, 4, 5, 7), (6, 2, 13, 12), (5, 1, 11, 9), (0, 4, 8, 10), (3, 7, 15, 14), (13, 10, 20, 22), (12, 13, 22, 16), (4, 6, 12, 8), (7, 5, 9, 15), (21, 23, 31, 29), (23, 19, 27, 31), (10, 8, 17, 20), (8, 12, 16, 17), (14, 15, 19, 23), (11, 14, 23, 21), (9, 11, 21, 18), (15, 9, 18, 19), (18, 21, 29, 26), (19, 18, 26, 27), (16, 22, 30, 24), (22, 20, 28, 30), (20, 17, 25, 28), (17, 16, 24, 25), (26, 29, 31, 27), (24, 30, 28, 25)])
me_cube_004.materials.append(mat_material_005)
me_cube_004.use_remesh_preserve_volume = False
me_cube_004.use_remesh_preserve_attributes = False
me_cube_004.use_mirror_vertex_groups = False
me_cube_004.update()

# ---- curves / text
cu_nurbscurve_001 = bpy.data.curves.new('NurbsCurve.001', 'CURVE')
cu_nurbscurve_001.dimensions = '3D'
_sp = cu_nurbscurve_001.splines.new('NURBS'); _sp.points.add(53)
_sp.points.foreach_set('co', [-1.173, 1.612, 0.0, 1.0, -0.1268, 1.612, 0.0, 1.0, 6.084, 1.612, 0.4577, 0.01, 7.666, 1.648, 0.4577, 1.0, 15.37, -3.934, 0.7116, 1.0, 17.38, -13.15, 2.957, 1.0, 13.41, -20.0, 6.715, 1.0, 7.255, -24.6, 12.99, 1.0, -6.863, -24.81, 12.74, 1.0, -20.98, -25.03, 12.48, 1.0, -23.47, -22.47, 8.668, 1.0, -25.4, -19.72, 4.458, 1.0, -25.88, -15.68, -0.7941, 1.0, -22.69, -11.57, -2.113, 1.0, -9.568, -11.82, -2.64, 1.0, -4.492, -11.9, 3.866, 1.0, -10.44, -13.88, 9.238, 1.0, -16.28, -13.9, 3.26, 1.0, -11.19, -13.28, -3.073, 1.0, 3.854, -14.05, -3.13, 1.0, 11.96, -21.83, -3.455, 1.0, 14.22, -30.23, -0.02444, 1.0, 8.375, -40.95, 2.383, 1.0, 8.375, -40.95, 2.383, 1.0, 0.8966, -46.71, 3.07, 1.0, -8.213, -46.26, 2.974, 1.0, -16.16, -43.6, 3.152, 1.0, -16.16, -43.6, 3.152, 1.0, -16.16, -43.6, 3.152, 1.0, -16.16, -43.6, 3.152, 1.0, -16.16, -43.6, 3.152, 1.0, -16.16, -43.6, 3.152, 1.0, -16.16, -43.6, 3.152, 1.0, -19.2, -40.98, 3.464, 1.0, -21.81, -37.32, 3.263, 1.0, -20.44, -32.91, 3.163, 1.0, -19.03, -28.57, 2.745, 1.0, -15.37, -26.55, 2.51, 1.0, -11.8, -24.63, 2.022, 1.0, -7.005, -27.61, 1.689, 1.0, -2.233, -30.72, 1.359, 1.0, -2.154, -35.38, 1.315, 1.0, -2.668, -39.64, 1.128, 1.0, -6.359, -42.13, 1.064, 1.0, -11.25, -44.27, 0.543, 1.0, -11.25, -44.27, 0.543, 1.0, -11.25, -44.27, 0.543, 1.0, -22.89, -44.2, 0.0, 1.0, -36.8, -35.94, 0.3734, 1.0, -37.57, -19.25, 0.545, 1.0, -33.7, -5.153, 0.0, 1.0, -26.48, 1.484, 0.0, 1.0, -16.86, 1.612, 0.0, 1.0, -6.909, 1.612, 0.0, 1.0])
_sp.points.foreach_set('tilt', [0.0, 0.0, 0.0, 0.0, 0.0, 0.0, 0.0, 0.0, 0.0, 0.0, 0.0, 0.0, 0.0, 1.182, 0.6198, 0.8341, 1.045, 0.8629, 1.255, 0.0, 0.7854, 0.9022, 0.9022, 0.9022, 0.9022, 0.9022, 0.9022, 0.9022, 0.9022, 0.9022, 0.9022, 0.9022, 0.9022, 0.9022, 0.9022, 0.9022, 0.9022, 0.1268, 0.1268, 0.1268, 0.1268, 0.9022, 0.9022, 0.9022, 0.9022, 0.9022, 0.9022, 0.9022, 0.9022, 0.1168, 0.0, 0.0, 0.0, 0.0])
_sp.order_v = 0
_sp.resolution_u = 2
_sp.use_cyclic_u = True
cu_nurbscurve_001.use_path = True
cu_nurbscurve_001.use_path_clamp = True
cu_nurbscurve_001.bevel_resolution = 0
cu_nurbscurve_001.resolution_u = 2
cu_nurbscurve_001.render_resolution_u = 32
cu_nurbscurve_001.fill_mode = 'FULL'
cu_nurbscurve_001.twist_smooth = 6.72

# ---- objects
ob_wagon_001 = bpy.data.objects.new('Wagon.001', me_cube_002)
ob_sitze_001 = bpy.data.objects.new('Sitze.001', me_cube)
ob_r_der_000 = bpy.data.objects.new('Räder.000', me_circle)
ob_camera = bpy.data.objects.new('Camera', cam_camera)
ob_sun = bpy.data.objects.new('Sun', light_sun)
ob_z_strecke_proxy = bpy.data.objects.new('z-Strecke_proxy', None)
ob_wagon = bpy.data.objects.new('Wagon', me_cube_002)
ob_r_der_001 = bpy.data.objects.new('Räder.001', me_circle)
ob_sitze = bpy.data.objects.new('Sitze', me_cube)
ob_kopfstuetzen = bpy.data.objects.new('Kopfstuetzen', me_cylinder)
ob_nurbscurve = bpy.data.objects.new('NurbsCurve', cu_nurbscurve_001)
ob_z_strecke = bpy.data.objects.new('z-Strecke', me_cube_004)

# ---- transforms, parenting, visibility, modifiers, constraints
ob_wagon_001.location = (1.67, -1.606, 0.4276)
ob_wagon_001.rotation_euler = (-0.04189, 0.0, -1.571)
ob_wagon_001.scale = (0.2053, 0.5608, 0.2053)
ob_wagon_001.lock_rotations_4d = False
ob_wagon_001.empty_display_type = 'ARROWS'
ob_wagon_001.hide_viewport = True
ob_wagon_001.hide_render = True
ob_wagon_001.lineart.crease_threshold = 0.0
ob_sitze_001.parent = ob_wagon_001
ob_sitze_001.matrix_parent_inverse = Matrix(((4.87, 0.0, 0.0, 0.0), (0.0, 1.783, 0.0, 0.0), (0.0, 0.0, 4.87, 0.0), (0.0, 0.0, 0.0, 1.0)))
ob_sitze_001.location = (-0.001553, -0.04265, 0.03188)
ob_sitze_001.scale = (0.1406, 0.1406, 0.1406)
ob_sitze_001.hide_viewport = True
ob_sitze_001.hide_render = True
ob_sitze_001.lineart.crease_threshold = 0.0
_m = ob_sitze_001.modifiers.new('Array', 'ARRAY')
_m.constant_offset_displace = (0.0, 0.0, 0.0)
_m.relative_offset_displace = (0.0, 1.4, 0.0)
ob_r_der_000.parent = ob_wagon_001
ob_r_der_000.matrix_parent_inverse = Matrix(((4.87, 0.0, 0.0, 0.0), (0.0, 1.783, 0.0, 2.336), (0.0, 0.0, 4.87, -1.654), (0.0, 0.0, 0.0, 1.0)))
ob_r_der_000.location = (-0.3098, -0.9652, 0.1034)
ob_r_der_000.rotation_euler = (0.0, 1.571, 0.0)
ob_r_der_000.scale = (0.03627, 0.03627, 0.03627)
ob_r_der_000.hide_viewport = True
ob_r_der_000.hide_render = True
ob_r_der_000.lineart.crease_threshold = 0.0
_m = ob_r_der_000.modifiers.new('Decimate', 'DECIMATE')
_m.decimate_type = 'UNSUBDIV'
_m = ob_r_der_000.modifiers.new('Mirror', 'MIRROR')
_m.mirror_object = ob_wagon_001
_m = ob_r_der_000.modifiers.new('Mirror.001', 'MIRROR')
_m.use_axis = (False, True, False)
_m.mirror_object = ob_wagon_001
ob_camera.location = (-1.31, -0.5474, 0.4636)
ob_camera.rotation_euler = (1.465, -0.02005, -2.032)
ob_camera.hide_viewport = True
ob_camera.hide_render = True
ob_camera.lineart.crease_threshold = 0.0
ob_sun.location = (0.5379, 0.9808, 1.554)
ob_sun.rotation_euler = (1.143, 0.2527, 2.822)
ob_sun.hide_render = True
ob_sun.lineart.crease_threshold = 0.0
ob_z_strecke_proxy.location = (0.0, -1.615, 0.0)
ob_z_strecke_proxy.scale = (0.1813, 0.1813, 0.1813)
ob_z_strecke_proxy.empty_image_offset = (0.0, 0.0)
ob_z_strecke_proxy.lineart.crease_threshold = 0.0
_m = ob_z_strecke_proxy.modifiers.new('Array', 'ARRAY')
_m.count = 4
_m.constant_offset_displace = (0.0, 0.0, 0.0)
ob_wagon.location = (0.0, 0.0, 0.0)
ob_wagon.rotation_euler = (-0.04189, 0.0, -1.571)
ob_wagon.scale = (0.2053, 0.5608, 0.2053)
ob_wagon.lock_rotations_4d = False
ob_wagon.empty_display_type = 'ARROWS'
ob_wagon.lineart.crease_threshold = 0.0
ob_r_der_001.parent = ob_wagon
ob_r_der_001.matrix_parent_inverse = Matrix(((4.87, 0.0, 0.0, 0.0), (0.0, 1.783, 0.0, 2.336), (0.0, 0.0, 4.87, -1.654), (0.0, 0.0, 0.0, 1.0)))
ob_r_der_001.location = (-0.3098, -0.9652, 0.1034)
ob_r_der_001.rotation_euler = (0.0, 1.571, 0.0)
ob_r_der_001.scale = (0.03627, 0.03627, 0.03627)
ob_r_der_001.lineart.crease_threshold = 0.0
_m = ob_r_der_001.modifiers.new('Decimate', 'DECIMATE')
_m.decimate_type = 'UNSUBDIV'
_m = ob_r_der_001.modifiers.new('Mirror', 'MIRROR')
_m.mirror_object = ob_wagon
_m = ob_r_der_001.modifiers.new('Mirror.001', 'MIRROR')
_m.use_axis = (False, True, False)
_m.mirror_object = ob_wagon
ob_sitze.parent = ob_wagon
ob_sitze.matrix_parent_inverse = Matrix(((4.87, 0.0, 0.0, 0.0), (0.0, 1.783, 0.0, 0.0), (0.0, 0.0, 4.87, 0.0), (0.0, 0.0, 0.0, 1.0)))
ob_sitze.location = (-0.001553, -0.04265, 0.03188)
ob_sitze.scale = (0.1406, 0.1406, 0.1406)
ob_sitze.lineart.crease_threshold = 0.0
_m = ob_sitze.modifiers.new('Array', 'ARRAY')
_m.constant_offset_displace = (0.0, 0.0, 0.0)
_m.relative_offset_displace = (0.0, 1.4, 0.0)
ob_kopfstuetzen.parent = ob_sitze
ob_kopfstuetzen.matrix_parent_inverse = Matrix(((-3.108e-07, -7.11, 1.402e-15, -11.48), (7.104, -3.278e-07, -0.2977, -0.491), (0.2977, -2.384e-07, 7.104, -3.303), (0.0, 0.0, 0.0, 1.0)))
ob_kopfstuetzen.location = (0.106, -1.569, 0.3919)
ob_kopfstuetzen.scale = (0.04849, 0.04849, 0.04849)
ob_kopfstuetzen.lineart.crease_threshold = 0.0
_m = ob_kopfstuetzen.modifiers.new('Array', 'ARRAY')
_m.constant_offset_displace = (0.0, 0.0, 0.0)
_m.relative_offset_displace = (0.0, -6.4, 0.0)
_m = ob_kopfstuetzen.modifiers.new('Array.001', 'ARRAY')
_m.constant_offset_displace = (0.0, 0.0, 0.0)
_m.relative_offset_displace = (75.8, 0.0, -0.6)
ob_nurbscurve.location = (0.0, 0.0, 0.0)
ob_nurbscurve.rotation_euler = (0.0, 0.0, -3.142)
ob_nurbscurve.hide_viewport = True
ob_nurbscurve.hide_render = True
ob_nurbscurve.lineart.crease_threshold = 0.0
ob_z_strecke.location = (0.0, 0.0, 0.0)
ob_z_strecke.scale = (0.1813, 0.1813, 0.1813)
ob_z_strecke.lineart.crease_threshold = 0.0
_m = ob_z_strecke.modifiers.new('Array', 'ARRAY')
_m.constant_offset_displace = (0.0, 0.0, 0.0)
_m = ob_z_strecke.modifiers.new('Curve', 'CURVE')
_m.object = ob_nurbscurve

# ---- collection membership
col_collection_1.objects.link(ob_wagon_001)
col_collection_1.objects.link(ob_sitze_001)
col_collection_1.objects.link(ob_r_der_000)
col_collection_1.objects.link(ob_camera)
col_collection_1.objects.link(ob_sun)
col_collection_1.objects.link(ob_z_strecke_proxy)
col_collection_1.objects.link(ob_wagon)
col_collection_1.objects.link(ob_r_der_001)
col_collection_1.objects.link(ob_sitze)
col_collection_1.objects.link(ob_kopfstuetzen)
col_collection_1.objects.link(ob_nurbscurve)
col_collection_1.objects.link(ob_z_strecke)

# ---- scene / render settings (as saved in the file)
scene.camera = ob_camera
scene.frame_start = 1; scene.frame_end = 250; scene.frame_set(1)
scene.render.engine = 'CYCLES'
scene.render.resolution_percentage = 50
scene.render.dither_intensity = 0.0
scene.cycles.use_denoising = False
scene.cycles.samples = 300
scene.cycles.sampling_pattern = 'TABULATED_SOBOL'
scene.cycles.light_sampling_threshold = 0.0
scene.cycles.use_adaptive_sampling = False
scene.cycles.use_light_tree = False
scene.cycles.blur_glossy = 0.0
scene.cycles.pixel_filter_type = 'GAUSSIAN'
scene.cycles.sample_clamp_indirect = 0.0
scene.view_settings.view_transform = 'Standard'
bpy.context.view_layer.update()

# ---- added for rendering (the .blend has no usable light): sun
light_auto_sun = bpy.data.lights.new('AutoSun', 'SUN')
light_auto_sun.energy = 3.0
light_auto_sun.angle = 0.0523599
ob_auto_sun = bpy.data.objects.new('AutoSun', light_auto_sun)
scene.collection.objects.link(ob_auto_sun)
ob_auto_sun.rotation_euler = (0.872665, 0.174533, 0.523599)
bpy.context.view_layer.update()
